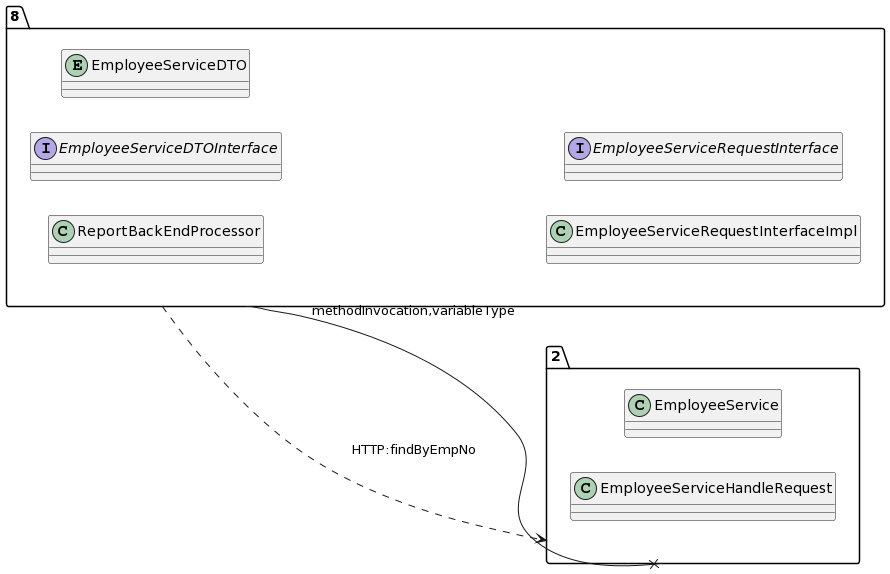

The diagram above was rendered by PlantUML. Its source (embedded in the PNG):
@startuml
allow_mixing
left to right direction
package "8"{
class ReportBackEndProcessor
interface EmployeeServiceDTOInterface
entity EmployeeServiceDTO
class EmployeeServiceRequestInterfaceImpl
interface EmployeeServiceRequestInterface

}
package "2"{
class EmployeeService
class EmployeeServiceHandleRequest

}
"8" --x "2":methodInvocation,variableType
"8" ..> "2":HTTP:findByEmpNo
@enduml